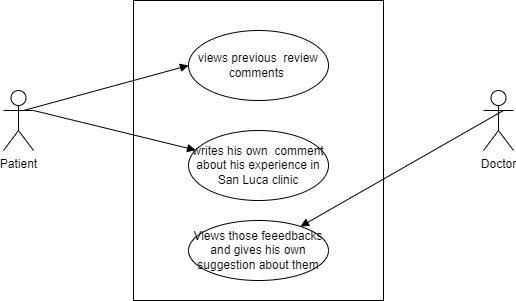

The diagram above was exported from draw.io. Its source (the exported page's mxGraphModel, read from the mxfile embedded in the PNG):
<mxGraphModel dx="782" dy="421" grid="1" gridSize="10" guides="1" tooltips="1" connect="1" arrows="1" fold="1" page="1" pageScale="1" pageWidth="850" pageHeight="1100" math="0" shadow="0">
  <root>
    <mxCell id="0" />
    <mxCell id="1" parent="0" />
    <mxCell id="QKD9zyHwRjKxnbQ-ZSAJ-1" value="Object" style="html=1;" vertex="1" parent="1">
      <mxGeometry x="250" y="60" width="250" height="300" as="geometry" />
    </mxCell>
    <mxCell id="QKD9zyHwRjKxnbQ-ZSAJ-2" value="Patient" style="shape=umlActor;verticalLabelPosition=bottom;verticalAlign=top;html=1;" vertex="1" parent="1">
      <mxGeometry x="120" y="150" width="30" height="60" as="geometry" />
    </mxCell>
    <mxCell id="QKD9zyHwRjKxnbQ-ZSAJ-3" value="Doctor" style="shape=umlActor;verticalLabelPosition=bottom;verticalAlign=top;html=1;" vertex="1" parent="1">
      <mxGeometry x="600" y="150" width="30" height="60" as="geometry" />
    </mxCell>
    <mxCell id="QKD9zyHwRjKxnbQ-ZSAJ-6" value="views previous&amp;nbsp; review comments&amp;nbsp;" style="ellipse;whiteSpace=wrap;html=1;" vertex="1" parent="1">
      <mxGeometry x="305" y="90" width="140" height="70" as="geometry" />
    </mxCell>
    <mxCell id="QKD9zyHwRjKxnbQ-ZSAJ-7" value="writes his own&amp;nbsp; comment about his experience in San Luca clinic" style="ellipse;whiteSpace=wrap;html=1;" vertex="1" parent="1">
      <mxGeometry x="305" y="190" width="140" height="70" as="geometry" />
    </mxCell>
    <mxCell id="QKD9zyHwRjKxnbQ-ZSAJ-8" value="Views those feeedbacks and gives his own suggestion about them" style="ellipse;whiteSpace=wrap;html=1;" vertex="1" parent="1">
      <mxGeometry x="305" y="280" width="140" height="60" as="geometry" />
    </mxCell>
    <mxCell id="QKD9zyHwRjKxnbQ-ZSAJ-10" value="" style="html=1;verticalAlign=bottom;endArrow=block;rounded=0;entryX=0;entryY=0.5;entryDx=0;entryDy=0;" edge="1" parent="1" target="QKD9zyHwRjKxnbQ-ZSAJ-6">
      <mxGeometry width="80" relative="1" as="geometry">
        <mxPoint x="140" y="170" as="sourcePoint" />
        <mxPoint x="220" y="170" as="targetPoint" />
      </mxGeometry>
    </mxCell>
    <mxCell id="QKD9zyHwRjKxnbQ-ZSAJ-11" value="" style="html=1;verticalAlign=bottom;endArrow=block;rounded=0;" edge="1" parent="1" target="QKD9zyHwRjKxnbQ-ZSAJ-7">
      <mxGeometry width="80" relative="1" as="geometry">
        <mxPoint x="150" y="170" as="sourcePoint" />
        <mxPoint x="230" y="170" as="targetPoint" />
      </mxGeometry>
    </mxCell>
    <mxCell id="QKD9zyHwRjKxnbQ-ZSAJ-12" value="" style="html=1;verticalAlign=bottom;endArrow=block;rounded=0;" edge="1" parent="1" target="QKD9zyHwRjKxnbQ-ZSAJ-8">
      <mxGeometry width="80" relative="1" as="geometry">
        <mxPoint x="620" y="170" as="sourcePoint" />
        <mxPoint x="700" y="170" as="targetPoint" />
      </mxGeometry>
    </mxCell>
  </root>
</mxGraphModel>